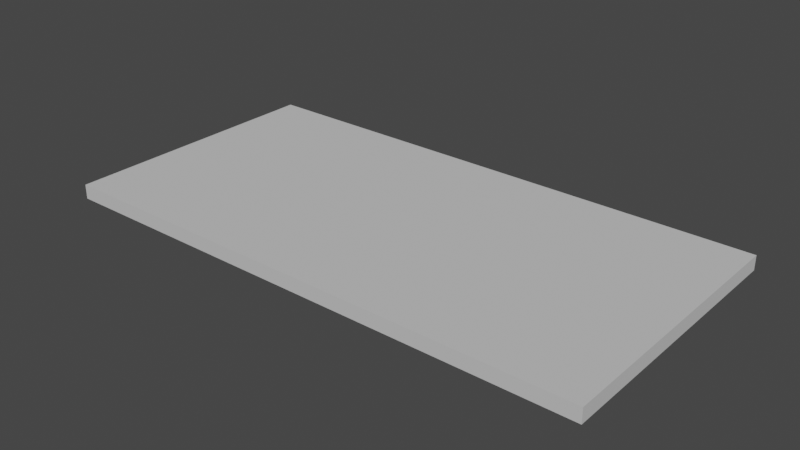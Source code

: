 # Source: ceiling_light.blend  (saved by Blender 3.1.7; exported with 4.5.12 LTS)
import bpy
from mathutils import Matrix  # noqa: F401  (used for matrix-valued properties, if any)

bpy.ops.wm.read_factory_settings(use_empty=True)
scene = bpy.context.scene
scene.name = 'Scene'

# ---- collections
col_collection = bpy.data.collections.new('Collection'); scene.collection.children.link(col_collection)

# ---- materials (node trees are filled in below, after node groups)
mat_material_001 = bpy.data.materials.new('Material.001')
mat_material_001.use_transparent_shadow = False

# ---- material node trees
mat_material_001.use_nodes = True; mat_material_001.node_tree.nodes.clear()
_N = mat_material_001.node_tree.nodes; _L = mat_material_001.node_tree.links
n0 = _N.new('ShaderNodeBsdfPrincipled'); n0.name = 'Principled BSDF'; n0.location = (10, 300)
n0.distribution = 'GGX'
n0.subsurface_method = 'RANDOM_WALK_SKIN'
n0.inputs[0].default_value = (0.5958, 0.5958, 0.5958, 1.0)
n0.inputs[2].default_value = 1.0
n0.inputs[3].default_value = 1.45
n0.inputs[13].default_value = 0.0
n0.inputs[27].default_value = (0.0, 0.0, 0.0, 1.0)
n0.inputs[28].default_value = 1.0
n1 = _N.new('ShaderNodeOutputMaterial'); n1.name = 'Material Output'; n1.location = (300, 300)
_L.new(n0.outputs[0], n1.inputs[0])
n1.is_active_output = True

# ---- world
world_world = bpy.data.worlds.new('World'); scene.world = world_world
world_world.use_nodes = True; world_world.node_tree.nodes.clear()
_N = world_world.node_tree.nodes; _L = world_world.node_tree.links
n0 = _N.new('ShaderNodeOutputWorld'); n0.name = 'World Output'; n0.location = (300, 300)
n1 = _N.new('ShaderNodeBackground'); n1.name = 'Background'; n1.location = (10, 300)
n1.inputs[0].default_value = (0.05088, 0.05088, 0.05088, 1.0)
_L.new(n1.outputs[0], n0.inputs[0])
n0.is_active_output = True
world_world.color = (0.05088, 0.05088, 0.05088)
world_world.use_sun_shadow = False
world_world.sun_shadow_jitter_overblur = 0.0

# ---- meshes
me_cube_001 = bpy.data.meshes.new('Cube.001')
me_cube_001.from_pydata([(-0.929, -0.929, -1.0), (-1.0, -1.0, 1.0), (-0.929, 0.929, -1.0), (-1.0, 1.0, 1.0), (0.929, -0.929, -1.0), (1.0, -1.0, 1.0), (0.929, 0.929, -1.0), (1.0, 1.0, 1.0), (-1.0, 1.0, -1.0), (-1.0, -1.0, -1.0), (1.0, 1.0, -1.0), (1.0, -1.0, -1.0), (-0.929, 0.929, -0.5227), (-0.929, -0.929, -0.5227), (0.929, 0.929, -0.5227), (0.929, -0.929, -0.5227)], [], [(9, 1, 3, 8), (8, 3, 7, 10), (10, 7, 5, 11), (11, 5, 1, 9), (0, 2, 12, 13), (7, 3, 1, 5), (2, 0, 9, 8), (6, 2, 8, 10), (4, 6, 10, 11), (0, 4, 11, 9), (12, 14, 15, 13), (4, 0, 13, 15), (2, 6, 14, 12), (6, 4, 15, 14)])
_uv = me_cube_001.uv_layers.new(name='UVMap')
_uv.uv.foreach_set('vector', [0.375, 0.0, 0.625, 0.0, 0.625, 0.25, 0.375, 0.25, 0.375, 0.25, 0.625, 0.25, 0.625, 0.5, 0.375, 0.5, 0.375, 0.5, 0.625, 0.5, 0.625, 0.75, 0.375, 0.75, 0.375, 0.75, 0.625, 0.75, 0.625, 1.0, 0.375, 1.0, 0.1339, 0.7411, 0.1339, 0.5089, 0.1339, 0.5089, 0.1339, 0.7411, 0.625, 0.5, 0.875, 0.5, 0.875, 0.75, 0.625, 0.75, 0.1339, 0.5089, 0.1339, 0.7411, 0.125, 0.75, 0.125, 0.5, 0.3661, 0.5089, 0.1339, 0.5089, 0.125, 0.5, 0.375, 0.5, 0.3661, 0.7411, 0.3661, 0.5089, 0.375, 0.5, 0.375, 0.75, 0.1339, 0.7411, 0.3661, 0.7411, 0.375, 0.75, 0.125, 0.75, 0.1183, 0.1456, 0.3505, 0.1456, 0.3505, 0.3778, 0.1183, 0.3778, 0.3661, 0.7411, 0.1339, 0.7411, 0.1339, 0.7411, 0.3661, 0.7411, 0.1339, 0.5089, 0.3661, 0.5089, 0.3661, 0.5089, 0.1339, 0.5089, 0.3661, 0.5089, 0.3661, 0.7411, 0.3661, 0.7411, 0.3661, 0.5089])
me_cube_001.materials.append(mat_material_001)
me_cube_001.use_remesh_fix_poles = True
me_cube_001.use_remesh_preserve_attributes = False
me_cube_001.use_paint_bone_selection = False
me_cube_001.use_paint_mask = True
me_cube_001.update()

# ---- objects
ob_cube = bpy.data.objects.new('Cube', me_cube_001)

# ---- transforms, parenting, visibility, modifiers, constraints
ob_cube.location = (0.0, 0.0, 0.0)
ob_cube.scale = (2.929, 1.471, 0.07718)

# ---- collection membership
col_collection.objects.link(ob_cube)

# ---- scene / render settings (as saved in the file)
scene.frame_start = 1; scene.frame_end = 250; scene.frame_set(3)
scene.render.engine = 'BLENDER_EEVEE_NEXT'
scene.cycles.sampling_pattern = 'TABULATED_SOBOL'
scene.cycles.use_light_tree = False
scene.view_settings.view_transform = 'Filmic'
bpy.context.view_layer.update()

# ---- added for rendering (the .blend has no active camera and no usable light): camera, sun
cam_auto = bpy.data.cameras.new('AutoCamera')
cam_auto.lens = 50.0
cam_auto.sensor_width = 36.0
cam_auto.clip_end = 1000.0
ob_auto_camera = bpy.data.objects.new('AutoCamera', cam_auto)
scene.collection.objects.link(ob_auto_camera)
ob_auto_camera.location = (6.06592, -7.2791, 4.85273)
ob_auto_camera.rotation_euler = (1.09748, -7.21219e-08, 0.694738)
scene.camera = ob_auto_camera
light_auto_sun = bpy.data.lights.new('AutoSun', 'SUN')
light_auto_sun.energy = 3.0
light_auto_sun.angle = 0.0523599
ob_auto_sun = bpy.data.objects.new('AutoSun', light_auto_sun)
scene.collection.objects.link(ob_auto_sun)
ob_auto_sun.rotation_euler = (0.872665, 0.174533, 0.523599)
bpy.context.view_layer.update()
